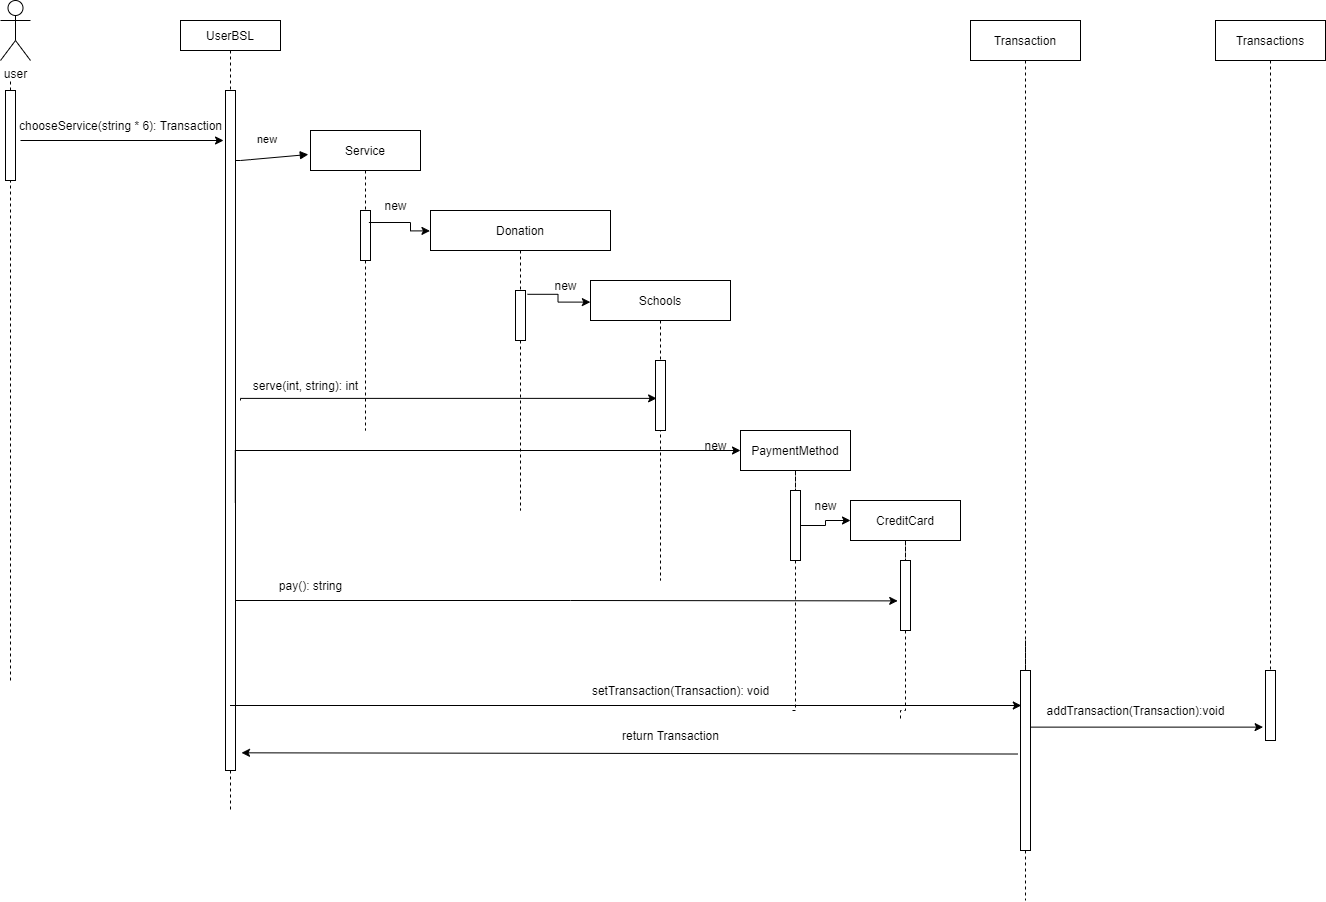

The diagram above was exported from draw.io. Its source (the exported page's mxGraphModel, read from the mxfile embedded in the PNG):
<mxGraphModel dx="1874" dy="584" grid="1" gridSize="10" guides="1" tooltips="1" connect="1" arrows="1" fold="1" page="1" pageScale="1" pageWidth="850" pageHeight="1100" math="0" shadow="0">
  <root>
    <mxCell id="0" />
    <mxCell id="1" parent="0" />
    <mxCell id="3nuBFxr9cyL0pnOWT2aG-1" value="UserBSL" style="shape=umlLifeline;perimeter=lifelinePerimeter;container=1;collapsible=0;recursiveResize=0;rounded=0;shadow=0;strokeWidth=1;size=30;" parent="1" vertex="1">
      <mxGeometry x="130" y="80" width="100" height="790" as="geometry" />
    </mxCell>
    <mxCell id="3nuBFxr9cyL0pnOWT2aG-2" value="" style="points=[];perimeter=orthogonalPerimeter;rounded=0;shadow=0;strokeWidth=1;" parent="3nuBFxr9cyL0pnOWT2aG-1" vertex="1">
      <mxGeometry x="45" y="70" width="10" height="680" as="geometry" />
    </mxCell>
    <mxCell id="3nuBFxr9cyL0pnOWT2aG-5" value="Service" style="shape=umlLifeline;perimeter=lifelinePerimeter;container=1;collapsible=0;recursiveResize=0;rounded=0;shadow=0;strokeWidth=1;" parent="1" vertex="1">
      <mxGeometry x="260" y="190" width="110" height="300" as="geometry" />
    </mxCell>
    <mxCell id="3nuBFxr9cyL0pnOWT2aG-6" value="" style="points=[];perimeter=orthogonalPerimeter;rounded=0;shadow=0;strokeWidth=1;" parent="3nuBFxr9cyL0pnOWT2aG-5" vertex="1">
      <mxGeometry x="50" y="80" width="10" height="50" as="geometry" />
    </mxCell>
    <mxCell id="AxxzhcZkd3s1bWadraRZ-23" value="new" style="text;html=1;align=center;verticalAlign=middle;resizable=0;points=[];autosize=1;strokeColor=none;fillColor=none;" parent="3nuBFxr9cyL0pnOWT2aG-5" vertex="1">
      <mxGeometry x="60" y="60" width="50" height="30" as="geometry" />
    </mxCell>
    <mxCell id="3nuBFxr9cyL0pnOWT2aG-8" value="new" style="verticalAlign=bottom;endArrow=block;shadow=0;strokeWidth=1;entryX=-0.02;entryY=0.08;entryDx=0;entryDy=0;entryPerimeter=0;" parent="1" source="3nuBFxr9cyL0pnOWT2aG-2" target="3nuBFxr9cyL0pnOWT2aG-5" edge="1">
      <mxGeometry x="-0.0881" y="10" relative="1" as="geometry">
        <mxPoint x="275" y="160" as="sourcePoint" />
        <Array as="points">
          <mxPoint x="190" y="220" />
        </Array>
        <mxPoint as="offset" />
      </mxGeometry>
    </mxCell>
    <mxCell id="AxxzhcZkd3s1bWadraRZ-1" value="Donation" style="shape=umlLifeline;perimeter=lifelinePerimeter;container=1;collapsible=0;recursiveResize=0;rounded=0;shadow=0;strokeWidth=1;" parent="1" vertex="1">
      <mxGeometry x="380" y="270" width="180" height="300" as="geometry" />
    </mxCell>
    <mxCell id="AxxzhcZkd3s1bWadraRZ-2" value="" style="points=[];perimeter=orthogonalPerimeter;rounded=0;shadow=0;strokeWidth=1;" parent="AxxzhcZkd3s1bWadraRZ-1" vertex="1">
      <mxGeometry x="85" y="80" width="10" height="50" as="geometry" />
    </mxCell>
    <mxCell id="AxxzhcZkd3s1bWadraRZ-24" value="new" style="text;html=1;align=center;verticalAlign=middle;resizable=0;points=[];autosize=1;strokeColor=none;fillColor=none;" parent="AxxzhcZkd3s1bWadraRZ-1" vertex="1">
      <mxGeometry x="110" y="60" width="50" height="30" as="geometry" />
    </mxCell>
    <mxCell id="AxxzhcZkd3s1bWadraRZ-3" value="Schools" style="shape=umlLifeline;perimeter=lifelinePerimeter;container=1;collapsible=0;recursiveResize=0;rounded=0;shadow=0;strokeWidth=1;" parent="1" vertex="1">
      <mxGeometry x="540" y="340" width="140" height="300" as="geometry" />
    </mxCell>
    <mxCell id="AxxzhcZkd3s1bWadraRZ-4" value="" style="points=[];perimeter=orthogonalPerimeter;rounded=0;shadow=0;strokeWidth=1;" parent="AxxzhcZkd3s1bWadraRZ-3" vertex="1">
      <mxGeometry x="65" y="80" width="10" height="70" as="geometry" />
    </mxCell>
    <mxCell id="AxxzhcZkd3s1bWadraRZ-41" value="new" style="text;html=1;align=center;verticalAlign=middle;resizable=0;points=[];autosize=1;strokeColor=none;fillColor=none;" parent="AxxzhcZkd3s1bWadraRZ-3" vertex="1">
      <mxGeometry x="100" y="150" width="50" height="30" as="geometry" />
    </mxCell>
    <mxCell id="AxxzhcZkd3s1bWadraRZ-5" value="user" style="shape=umlActor;verticalLabelPosition=bottom;verticalAlign=top;html=1;outlineConnect=0;" parent="1" vertex="1">
      <mxGeometry x="-50" y="60" width="30" height="60" as="geometry" />
    </mxCell>
    <mxCell id="AxxzhcZkd3s1bWadraRZ-7" style="edgeStyle=orthogonalEdgeStyle;rounded=0;orthogonalLoop=1;jettySize=auto;html=1;entryX=-0.003;entryY=0.068;entryDx=0;entryDy=0;entryPerimeter=0;exitX=-0.032;exitY=1.067;exitDx=0;exitDy=0;exitPerimeter=0;" parent="1" source="AxxzhcZkd3s1bWadraRZ-23" target="AxxzhcZkd3s1bWadraRZ-1" edge="1">
      <mxGeometry relative="1" as="geometry">
        <Array as="points">
          <mxPoint x="360" y="282" />
          <mxPoint x="360" y="290" />
        </Array>
      </mxGeometry>
    </mxCell>
    <mxCell id="AxxzhcZkd3s1bWadraRZ-12" style="edgeStyle=orthogonalEdgeStyle;rounded=0;orthogonalLoop=1;jettySize=auto;html=1;entryX=-0.001;entryY=0.072;entryDx=0;entryDy=0;entryPerimeter=0;exitX=1.197;exitY=0.076;exitDx=0;exitDy=0;exitPerimeter=0;" parent="1" source="AxxzhcZkd3s1bWadraRZ-2" target="AxxzhcZkd3s1bWadraRZ-3" edge="1">
      <mxGeometry relative="1" as="geometry" />
    </mxCell>
    <mxCell id="AxxzhcZkd3s1bWadraRZ-16" value="" style="endArrow=none;dashed=1;html=1;rounded=0;startArrow=none;" parent="1" source="AxxzhcZkd3s1bWadraRZ-17" edge="1">
      <mxGeometry width="50" height="50" relative="1" as="geometry">
        <mxPoint x="-40" y="490" as="sourcePoint" />
        <mxPoint x="-40" y="140" as="targetPoint" />
      </mxGeometry>
    </mxCell>
    <mxCell id="AxxzhcZkd3s1bWadraRZ-25" style="edgeStyle=orthogonalEdgeStyle;rounded=0;orthogonalLoop=1;jettySize=auto;html=1;entryX=0.111;entryY=0.541;entryDx=0;entryDy=0;entryPerimeter=0;" parent="1" target="AxxzhcZkd3s1bWadraRZ-4" edge="1">
      <mxGeometry relative="1" as="geometry">
        <mxPoint x="190" y="460" as="sourcePoint" />
        <Array as="points">
          <mxPoint x="190" y="458" />
        </Array>
      </mxGeometry>
    </mxCell>
    <mxCell id="AxxzhcZkd3s1bWadraRZ-17" value="" style="points=[];perimeter=orthogonalPerimeter;rounded=0;shadow=0;strokeWidth=1;" parent="1" vertex="1">
      <mxGeometry x="-45" y="150" width="10" height="90" as="geometry" />
    </mxCell>
    <mxCell id="AxxzhcZkd3s1bWadraRZ-18" value="" style="endArrow=none;dashed=1;html=1;rounded=0;" parent="1" target="AxxzhcZkd3s1bWadraRZ-17" edge="1">
      <mxGeometry width="50" height="50" relative="1" as="geometry">
        <mxPoint x="-40" y="740" as="sourcePoint" />
        <mxPoint x="-40" y="140" as="targetPoint" />
      </mxGeometry>
    </mxCell>
    <mxCell id="AxxzhcZkd3s1bWadraRZ-20" style="edgeStyle=orthogonalEdgeStyle;rounded=0;orthogonalLoop=1;jettySize=auto;html=1;entryX=-0.031;entryY=0.055;entryDx=0;entryDy=0;entryPerimeter=0;exitX=1.166;exitY=0.055;exitDx=0;exitDy=0;exitPerimeter=0;" parent="1" edge="1">
      <mxGeometry relative="1" as="geometry">
        <mxPoint x="-29.99999999999992" y="200.00000000000006" as="sourcePoint" />
        <mxPoint x="173.02999999999983" y="200.00000000000006" as="targetPoint" />
      </mxGeometry>
    </mxCell>
    <mxCell id="AxxzhcZkd3s1bWadraRZ-22" value="chooseService(string * 6): Transaction" style="text;html=1;align=center;verticalAlign=middle;resizable=0;points=[];autosize=1;strokeColor=none;fillColor=none;" parent="1" vertex="1">
      <mxGeometry x="-45" y="170" width="230" height="30" as="geometry" />
    </mxCell>
    <mxCell id="AxxzhcZkd3s1bWadraRZ-32" value="serve(int, string): int" style="text;html=1;align=center;verticalAlign=middle;resizable=0;points=[];autosize=1;strokeColor=none;fillColor=none;" parent="1" vertex="1">
      <mxGeometry x="190" y="430" width="130" height="30" as="geometry" />
    </mxCell>
    <mxCell id="AxxzhcZkd3s1bWadraRZ-34" style="edgeStyle=orthogonalEdgeStyle;rounded=0;orthogonalLoop=1;jettySize=auto;html=1;entryX=0;entryY=0.5;entryDx=0;entryDy=0;entryPerimeter=0;exitX=0.98;exitY=0.606;exitDx=0;exitDy=0;exitPerimeter=0;" parent="1" source="3nuBFxr9cyL0pnOWT2aG-2" target="AxxzhcZkd3s1bWadraRZ-35" edge="1">
      <mxGeometry relative="1" as="geometry">
        <mxPoint x="730" y="490" as="targetPoint" />
        <Array as="points">
          <mxPoint x="185" y="510" />
        </Array>
      </mxGeometry>
    </mxCell>
    <mxCell id="AxxzhcZkd3s1bWadraRZ-38" value="" style="edgeStyle=orthogonalEdgeStyle;rounded=0;orthogonalLoop=1;jettySize=auto;html=1;endArrow=none;endFill=0;dashed=1;startArrow=none;exitX=0.5;exitY=1;exitDx=0;exitDy=0;" parent="1" source="AxxzhcZkd3s1bWadraRZ-39" edge="1">
      <mxGeometry relative="1" as="geometry">
        <mxPoint x="740" y="770" as="targetPoint" />
        <Array as="points">
          <mxPoint x="745" y="770" />
        </Array>
      </mxGeometry>
    </mxCell>
    <mxCell id="AxxzhcZkd3s1bWadraRZ-35" value="PaymentMethod" style="rounded=0;whiteSpace=wrap;html=1;" parent="1" vertex="1">
      <mxGeometry x="690" y="490" width="110" height="40" as="geometry" />
    </mxCell>
    <mxCell id="AxxzhcZkd3s1bWadraRZ-49" style="edgeStyle=orthogonalEdgeStyle;rounded=0;orthogonalLoop=1;jettySize=auto;html=1;entryX=0;entryY=0.5;entryDx=0;entryDy=0;endArrow=classic;endFill=1;" parent="1" source="AxxzhcZkd3s1bWadraRZ-39" target="AxxzhcZkd3s1bWadraRZ-46" edge="1">
      <mxGeometry relative="1" as="geometry" />
    </mxCell>
    <mxCell id="AxxzhcZkd3s1bWadraRZ-39" value="" style="points=[];perimeter=orthogonalPerimeter;rounded=0;shadow=0;strokeWidth=1;" parent="1" vertex="1">
      <mxGeometry x="740" y="550" width="10" height="70" as="geometry" />
    </mxCell>
    <mxCell id="AxxzhcZkd3s1bWadraRZ-42" value="" style="edgeStyle=orthogonalEdgeStyle;rounded=0;orthogonalLoop=1;jettySize=auto;html=1;endArrow=none;endFill=0;dashed=1;startArrow=none;exitX=0.5;exitY=1;exitDx=0;exitDy=0;" parent="1" source="AxxzhcZkd3s1bWadraRZ-35" target="AxxzhcZkd3s1bWadraRZ-39" edge="1">
      <mxGeometry relative="1" as="geometry">
        <mxPoint x="745" y="530" as="sourcePoint" />
        <mxPoint x="740" y="770" as="targetPoint" />
        <Array as="points" />
      </mxGeometry>
    </mxCell>
    <mxCell id="AxxzhcZkd3s1bWadraRZ-43" style="edgeStyle=orthogonalEdgeStyle;rounded=0;orthogonalLoop=1;jettySize=auto;html=1;entryX=-0.28;entryY=0.577;entryDx=0;entryDy=0;entryPerimeter=0;endArrow=classic;endFill=1;" parent="1" source="3nuBFxr9cyL0pnOWT2aG-2" target="AxxzhcZkd3s1bWadraRZ-47" edge="1">
      <mxGeometry relative="1" as="geometry">
        <Array as="points">
          <mxPoint x="520" y="660" />
          <mxPoint x="520" y="660" />
        </Array>
      </mxGeometry>
    </mxCell>
    <mxCell id="AxxzhcZkd3s1bWadraRZ-44" value="pay(): string" style="text;html=1;align=center;verticalAlign=middle;resizable=0;points=[];autosize=1;strokeColor=none;fillColor=none;" parent="1" vertex="1">
      <mxGeometry x="215" y="630" width="90" height="30" as="geometry" />
    </mxCell>
    <mxCell id="AxxzhcZkd3s1bWadraRZ-45" value="" style="edgeStyle=orthogonalEdgeStyle;rounded=0;orthogonalLoop=1;jettySize=auto;html=1;endArrow=none;endFill=0;dashed=1;startArrow=none;exitX=0.5;exitY=1;exitDx=0;exitDy=0;" parent="1" source="AxxzhcZkd3s1bWadraRZ-47" edge="1">
      <mxGeometry relative="1" as="geometry">
        <mxPoint x="850" y="780" as="targetPoint" />
        <Array as="points">
          <mxPoint x="855" y="770" />
          <mxPoint x="850" y="770" />
        </Array>
      </mxGeometry>
    </mxCell>
    <mxCell id="AxxzhcZkd3s1bWadraRZ-46" value="CreditCard" style="rounded=0;whiteSpace=wrap;html=1;" parent="1" vertex="1">
      <mxGeometry x="800" y="560" width="110" height="40" as="geometry" />
    </mxCell>
    <mxCell id="AxxzhcZkd3s1bWadraRZ-47" value="" style="points=[];perimeter=orthogonalPerimeter;rounded=0;shadow=0;strokeWidth=1;" parent="1" vertex="1">
      <mxGeometry x="850" y="620" width="10" height="70" as="geometry" />
    </mxCell>
    <mxCell id="AxxzhcZkd3s1bWadraRZ-48" value="" style="edgeStyle=orthogonalEdgeStyle;rounded=0;orthogonalLoop=1;jettySize=auto;html=1;endArrow=none;endFill=0;dashed=1;startArrow=none;exitX=0.5;exitY=1;exitDx=0;exitDy=0;" parent="1" source="AxxzhcZkd3s1bWadraRZ-46" target="AxxzhcZkd3s1bWadraRZ-47" edge="1">
      <mxGeometry relative="1" as="geometry">
        <mxPoint x="855" y="600" as="sourcePoint" />
        <mxPoint x="850" y="840" as="targetPoint" />
        <Array as="points" />
      </mxGeometry>
    </mxCell>
    <mxCell id="AxxzhcZkd3s1bWadraRZ-50" value="new" style="text;html=1;align=center;verticalAlign=middle;resizable=0;points=[];autosize=1;strokeColor=none;fillColor=none;" parent="1" vertex="1">
      <mxGeometry x="750" y="550" width="50" height="30" as="geometry" />
    </mxCell>
    <mxCell id="D0-mnGRapj4yN9f905OQ-1" value="" style="edgeStyle=orthogonalEdgeStyle;rounded=0;orthogonalLoop=1;jettySize=auto;html=1;endArrow=none;endFill=0;dashed=1;startArrow=none;exitX=0.5;exitY=1;exitDx=0;exitDy=0;" parent="1" source="D0-mnGRapj4yN9f905OQ-3" edge="1">
      <mxGeometry relative="1" as="geometry">
        <mxPoint x="975" y="960" as="targetPoint" />
        <Array as="points">
          <mxPoint x="975" y="700" />
          <mxPoint x="975" y="700" />
        </Array>
      </mxGeometry>
    </mxCell>
    <mxCell id="D0-mnGRapj4yN9f905OQ-2" value="Transaction" style="rounded=0;whiteSpace=wrap;html=1;" parent="1" vertex="1">
      <mxGeometry x="920" y="80" width="110" height="40" as="geometry" />
    </mxCell>
    <mxCell id="D0-mnGRapj4yN9f905OQ-3" value="" style="points=[];perimeter=orthogonalPerimeter;rounded=0;shadow=0;strokeWidth=1;" parent="1" vertex="1">
      <mxGeometry x="970" y="730" width="10" height="180" as="geometry" />
    </mxCell>
    <mxCell id="D0-mnGRapj4yN9f905OQ-4" value="" style="edgeStyle=orthogonalEdgeStyle;rounded=0;orthogonalLoop=1;jettySize=auto;html=1;endArrow=none;endFill=0;dashed=1;startArrow=none;exitX=0.5;exitY=1;exitDx=0;exitDy=0;" parent="1" source="D0-mnGRapj4yN9f905OQ-2" target="D0-mnGRapj4yN9f905OQ-3" edge="1">
      <mxGeometry relative="1" as="geometry">
        <mxPoint x="975" y="120" as="sourcePoint" />
        <mxPoint x="970" y="360" as="targetPoint" />
        <Array as="points" />
      </mxGeometry>
    </mxCell>
    <mxCell id="D0-mnGRapj4yN9f905OQ-5" value="Transactions" style="rounded=0;whiteSpace=wrap;html=1;" parent="1" vertex="1">
      <mxGeometry x="1165" y="80" width="110" height="40" as="geometry" />
    </mxCell>
    <mxCell id="D0-mnGRapj4yN9f905OQ-6" value="" style="points=[];perimeter=orthogonalPerimeter;rounded=0;shadow=0;strokeWidth=1;" parent="1" vertex="1">
      <mxGeometry x="1215" y="730" width="10" height="70" as="geometry" />
    </mxCell>
    <mxCell id="D0-mnGRapj4yN9f905OQ-7" value="" style="edgeStyle=orthogonalEdgeStyle;rounded=0;orthogonalLoop=1;jettySize=auto;html=1;endArrow=none;endFill=0;dashed=1;startArrow=none;exitX=0.5;exitY=1;exitDx=0;exitDy=0;" parent="1" source="D0-mnGRapj4yN9f905OQ-5" target="D0-mnGRapj4yN9f905OQ-6" edge="1">
      <mxGeometry relative="1" as="geometry">
        <mxPoint x="1155" y="120" as="sourcePoint" />
        <mxPoint x="1150" y="360" as="targetPoint" />
        <Array as="points" />
      </mxGeometry>
    </mxCell>
    <mxCell id="D0-mnGRapj4yN9f905OQ-8" value="" style="endArrow=classic;html=1;entryX=-0.24;entryY=0.809;entryDx=0;entryDy=0;entryPerimeter=0;" parent="1" source="D0-mnGRapj4yN9f905OQ-3" target="D0-mnGRapj4yN9f905OQ-6" edge="1">
      <mxGeometry width="50" height="50" relative="1" as="geometry">
        <mxPoint x="640" y="660" as="sourcePoint" />
        <mxPoint x="690" y="610" as="targetPoint" />
      </mxGeometry>
    </mxCell>
    <mxCell id="D0-mnGRapj4yN9f905OQ-9" value="addTransaction(Transaction):void" style="text;html=1;align=center;verticalAlign=middle;resizable=0;points=[];autosize=1;" parent="1" vertex="1">
      <mxGeometry x="990" y="760" width="190" height="20" as="geometry" />
    </mxCell>
    <mxCell id="D0-mnGRapj4yN9f905OQ-10" value="" style="endArrow=classic;html=1;entryX=0.08;entryY=0.5;entryDx=0;entryDy=0;entryPerimeter=0;" parent="1" edge="1">
      <mxGeometry width="50" height="50" relative="1" as="geometry">
        <mxPoint x="179.5" y="765" as="sourcePoint" />
        <mxPoint x="970.8000000000002" y="765" as="targetPoint" />
      </mxGeometry>
    </mxCell>
    <mxCell id="D0-mnGRapj4yN9f905OQ-11" value="setTransaction(Transaction): void" style="text;html=1;align=center;verticalAlign=middle;resizable=0;points=[];autosize=1;" parent="1" vertex="1">
      <mxGeometry x="535" y="740" width="190" height="20" as="geometry" />
    </mxCell>
    <mxCell id="5YTBJUEnKI4ZmaxiGOZ3-2" value="" style="endArrow=classic;html=1;rounded=0;exitX=-0.3;exitY=0.464;exitDx=0;exitDy=0;exitPerimeter=0;entryX=1.6;entryY=0.974;entryDx=0;entryDy=0;entryPerimeter=0;" parent="1" source="D0-mnGRapj4yN9f905OQ-3" target="3nuBFxr9cyL0pnOWT2aG-2" edge="1">
      <mxGeometry width="50" height="50" relative="1" as="geometry">
        <mxPoint x="710" y="900" as="sourcePoint" />
        <mxPoint x="760" y="850" as="targetPoint" />
      </mxGeometry>
    </mxCell>
    <mxCell id="5YTBJUEnKI4ZmaxiGOZ3-3" value="return Transaction" style="text;html=1;align=center;verticalAlign=middle;resizable=0;points=[];autosize=1;strokeColor=none;fillColor=none;" parent="1" vertex="1">
      <mxGeometry x="560" y="780" width="120" height="30" as="geometry" />
    </mxCell>
  </root>
</mxGraphModel>